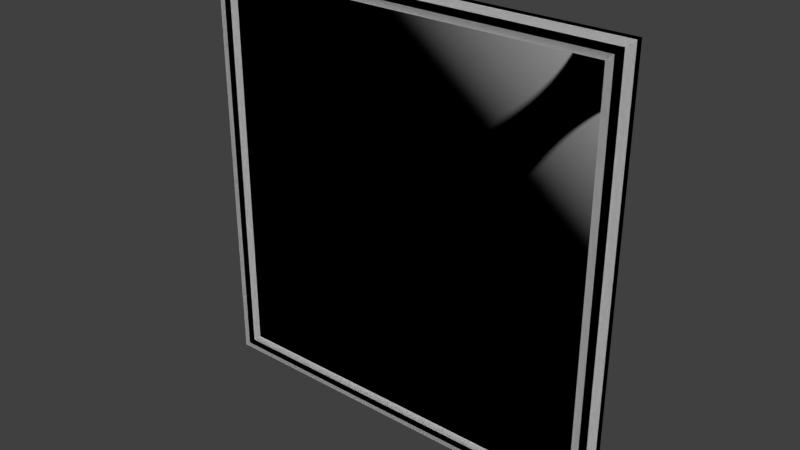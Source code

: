 # Source: bridg2_9.blend  (saved by Blender 2.76.0; exported with 4.5.12 LTS)
import bpy
from mathutils import Matrix  # noqa: F401  (used for matrix-valued properties, if any)

bpy.ops.wm.read_factory_settings(use_empty=True)
scene = bpy.context.scene
scene.name = 'Scene'

# ---- collections
col_collection_1 = bpy.data.collections.new('Collection 1'); scene.collection.children.link(col_collection_1)

# ---- materials (node trees are filled in below, after node groups)
mat_bridg2_9 = bpy.data.materials.new('bridg2_9')
mat_bridg2_9.alpha_threshold = 0.0
mat_bridg2_9.use_transparent_shadow = False
mat_bridg2_9.roughness = 0.5
mat_bridg2_9.specular_intensity = 0.0

# ---- material node trees

# ---- world
world_world = bpy.data.worlds.new('World'); scene.world = world_world
world_world.color = (0.05088, 0.05088, 0.05088)
world_world.use_sun_shadow = False
world_world.sun_shadow_jitter_overblur = 0.0
world_world.cycles.sampling_method = 'MANUAL'
world_world.cycles.sample_map_resolution = 256

# ---- meshes
me_bridg2_9_001 = bpy.data.meshes.new('bridg2_9.001')
me_bridg2_9_001.from_pydata([(-1.28, 1.28, -1.28), (1.28, 1.28, -1.28), (-1.28, 1.28, 1.28), (1.28, 1.28, 1.28), (1.14, 1.28, 1.16), (-1.14, 1.28, 1.16), (1.14, 1.28, -1.16), (-1.14, 1.28, -1.16), (-1.28, 1.24, -1.28), (1.28, 1.24, -1.28), (1.28, 1.24, 1.28), (-1.28, 1.24, 1.28), (1.14, 1.24, 1.16), (-1.14, 1.24, 1.16), (1.14, 1.24, -1.16), (-1.14, 1.24, -1.16), (1.187, 1.23, 1.2), (1.233, 1.23, 1.24), (-1.187, 1.23, -1.16), (-1.233, 1.23, -1.16), (-1.187, 1.23, 1.2), (-1.233, 1.23, 1.24), (1.187, 1.23, -1.2), (1.233, 1.23, -1.24), (-1.233, 1.23, -1.24), (-1.233, 1.23, -1.2), (-1.187, 1.23, -1.2)], [], [(7, 5, 13, 15), (7, 6, 4, 5), (5, 4, 12, 13), (21, 11, 8, 24, 25, 19), (9, 10, 17, 23), (4, 6, 14, 12), (23, 17, 21, 19, 18, 20, 16, 22, 26, 25, 24), (22, 16, 12, 14), (6, 7, 15, 14), (8, 9, 23, 24), (1, 9, 8, 0), (13, 12, 16, 20), (13, 20, 18, 26, 15), (21, 17, 10, 11), (25, 26, 18, 19), (22, 14, 15, 26), (3, 2, 11, 10), (2, 0, 8, 11), (1, 3, 10, 9)])
me_bridg2_9_001.polygons.foreach_set('use_smooth', [True] * 19)
me_bridg2_9_001.materials.append(mat_bridg2_9)
me_bridg2_9_001.use_remesh_preserve_volume = False
me_bridg2_9_001.use_remesh_preserve_attributes = False
me_bridg2_9_001.use_mirror_vertex_groups = False
me_bridg2_9_001.update()
me_bridg2_9 = bpy.data.meshes.new('bridg2_9')
me_bridg2_9.from_pydata([(-1.28, 1.28, -1.28), (1.28, 1.28, -1.28), (-1.28, 1.28, 1.28), (1.28, 1.28, 1.28), (1.14, 1.28, 1.16), (-1.14, 1.28, 1.16), (1.14, 1.28, -1.16), (-1.14, 1.28, -1.16), (-1.28, 1.24, -1.28), (1.28, 1.24, -1.28), (1.28, 1.24, 1.28), (-1.28, 1.24, 1.28), (1.14, 1.24, 1.16), (-1.14, 1.24, 1.16), (1.14, 1.24, -1.16), (-1.14, 1.24, -1.16), (1.187, 1.23, 1.2), (1.233, 1.23, 1.24), (-1.187, 1.23, -1.16), (-1.233, 1.23, -1.16), (-1.187, 1.23, 1.2), (-1.233, 1.23, 1.24), (1.187, 1.23, -1.2), (1.233, 1.23, -1.24), (-1.233, 1.23, -1.24), (-1.233, 1.23, -1.2), (-1.187, 1.23, -1.2)], [], [(7, 5, 13, 15), (7, 6, 4, 5), (5, 4, 12, 13), (21, 11, 8, 24, 25, 19), (9, 10, 17, 23), (4, 6, 14, 12), (23, 17, 21, 19, 18, 20, 16, 22, 26, 25, 24), (22, 16, 12, 14), (6, 7, 15, 14), (8, 9, 23, 24), (1, 9, 8, 0), (13, 12, 16, 20), (13, 20, 18, 26, 15), (21, 17, 10, 11), (25, 26, 18, 19), (22, 14, 15, 26), (3, 2, 11, 10), (2, 0, 8, 11), (1, 3, 10, 9)])
_uv = me_bridg2_9.uv_layers.new(name='UVMap')
_uv.uv.foreach_set('vector', [0.004271, 0.04691, 0.004271, 0.9532, 0.004271, 0.9532, 0.004271, 0.04691, 0.05472, 0.04691, 0.9453, 0.04691, 0.9453, 0.9532, 0.05472, 0.9532, 0.05472, 0.9975, 0.9453, 0.9975, 0.9453, 0.9975, 0.05472, 0.9975, 0.01824, 0.9844, 0.0, 1.0, 0.0, 0.0, 0.01824, 0.01564, 0.01824, 0.03127, 0.01824, 0.04691, 1.0, 0.0, 1.0, 1.0, 0.9818, 0.9844, 0.9818, 0.01564, 0.9965, 0.9532, 0.9965, 0.04691, 0.9965, 0.04691, 0.9965, 0.9532, 0.9818, 0.01564, 0.9818, 0.9844, 0.01824, 0.9844, 0.01824, 0.04691, 0.03648, 0.04691, 0.03648, 0.9688, 0.9635, 0.9688, 0.9635, 0.03127, 0.03648, 0.03127, 0.01824, 0.03127, 0.01824, 0.01564, 0.9635, 0.03127, 0.9635, 0.9688, 0.9453, 0.9532, 0.9453, 0.04691, 0.9453, 0.02055, 0.05472, 0.02055, 0.05472, 0.02055, 0.9453, 0.02055, 0.0, 0.0, 1.0, 0.0, 0.9818, 0.01564, 0.01824, 0.01564, 0.0, 0.0, 0.0, 0.0, 0.0, 0.0, 0.0, 0.0, 0.05472, 0.9532, 0.9453, 0.9532, 0.9635, 0.9688, 0.03648, 0.9688, 0.05472, 0.9532, 0.03648, 0.9688, 0.03648, 0.04691, 0.03648, 0.03127, 0.05472, 0.04691, 0.01824, 0.9844, 0.9818, 0.9844, 1.0, 1.0, 0.0, 1.0, 0.01824, 0.03127, 0.03648, 0.03127, 0.03648, 0.04691, 0.01824, 0.04691, 0.9635, 0.03127, 0.9453, 0.04691, 0.05472, 0.04691, 0.03648, 0.03127, 0.0, 0.0, 0.0, 0.0, 0.0, 0.0, 0.0, 0.0, 0.0, 0.0, 0.0, 0.0, 0.0, 0.0, 0.0, 0.0, 0.0, 0.0, 0.0, 0.0, 0.0, 0.0, 0.0, 0.0])
_ca = me_bridg2_9.color_attributes.new('Col', 'BYTE_COLOR', 'CORNER')
_ca.data.foreach_set('color', [0.004025, 0.0, 0.0, 1.0, 0.004025, 0.0, 0.0, 1.0, 0.004025, 0.0, 0.0, 1.0, 0.004025, 0.0, 0.0, 1.0, 0.004025, 0.0, 0.0, 1.0, 0.004025, 0.0, 0.0, 1.0, 0.004025, 0.0, 0.0, 1.0, 0.004025, 0.0, 0.0, 1.0, 0.004025, 0.0, 0.0, 1.0, 0.004025, 0.0, 0.0, 1.0, 0.004025, 0.0, 0.0, 1.0, 0.004025, 0.0, 0.0, 1.0, 0.004025, 0.0, 0.0, 1.0, 0.004025, 0.0, 0.0, 1.0, 0.004025, 0.0, 0.0, 1.0, 0.004025, 0.0, 0.0, 1.0, 0.004025, 0.0, 0.0, 1.0, 0.004025, 0.0, 0.0, 1.0, 0.004025, 0.0, 0.0, 1.0, 0.004025, 0.0, 0.0, 1.0, 0.004025, 0.0, 0.0, 1.0, 0.004025, 0.0, 0.0, 1.0, 0.004025, 0.0, 0.0, 1.0, 0.004025, 0.0, 0.0, 1.0, 0.004025, 0.0, 0.0, 1.0, 0.004025, 0.0, 0.0, 1.0, 0.004025, 0.0, 0.0, 1.0, 0.004025, 0.0, 0.0, 1.0, 0.004025, 0.0, 0.0, 1.0, 0.004025, 0.0, 0.0, 1.0, 0.004025, 0.0, 0.0, 1.0, 0.004025, 0.0, 0.0, 1.0, 0.004025, 0.0, 0.0, 1.0, 0.004025, 0.0, 0.0, 1.0, 0.004025, 0.0, 0.0, 1.0, 0.004025, 0.0, 0.0, 1.0, 0.004025, 0.0, 0.0, 1.0, 0.004025, 0.0, 0.0, 1.0, 0.004025, 0.0, 0.0, 1.0, 0.004025, 0.0, 0.0, 1.0, 0.004025, 0.0, 0.0, 1.0, 0.004025, 0.0, 0.0, 1.0, 0.004025, 0.0, 0.0, 1.0, 0.004025, 0.0, 0.0, 1.0, 0.004025, 0.0, 0.0, 1.0, 0.004025, 0.0, 0.0, 1.0, 0.004025, 0.0, 0.0, 1.0, 0.004025, 0.0, 0.0, 1.0, 0.004025, 0.0, 0.0, 1.0, 0.004025, 0.0, 0.0, 1.0, 0.004025, 0.0, 0.0, 1.0, 0.004025, 0.0, 0.0, 1.0, 0.004025, 0.0, 0.0, 1.0, 0.004025, 0.0, 0.0, 1.0, 0.004025, 0.0, 0.0, 1.0, 0.004025, 0.0, 0.0, 1.0, 0.004025, 0.0, 0.0, 1.0, 0.004025, 0.0, 0.0, 1.0, 0.004025, 0.0, 0.0, 1.0, 0.004025, 0.0, 0.0, 1.0, 0.004025, 0.0, 0.0, 1.0, 0.004025, 0.0, 0.0, 1.0, 0.004025, 0.0, 0.0, 1.0, 0.004025, 0.0, 0.0, 1.0, 0.004025, 0.0, 0.0, 1.0, 0.004025, 0.0, 0.0, 1.0, 0.004025, 0.0, 0.0, 1.0, 0.004025, 0.0, 0.0, 1.0, 0.004025, 0.0, 0.0, 1.0, 0.004025, 0.0, 0.0, 1.0, 0.004025, 0.0, 0.0, 1.0, 0.004025, 0.0, 0.0, 1.0, 0.004025, 0.0, 0.0, 1.0, 0.004025, 0.0, 0.0, 1.0, 0.004025, 0.0, 0.0, 1.0, 0.004025, 0.0, 0.0, 1.0, 0.004025, 0.0, 0.0, 1.0, 0.004025, 0.0, 0.0, 1.0, 0.004025, 0.0, 0.0, 1.0, 0.004025, 0.0, 0.0, 1.0, 0.004025, 0.0, 0.0, 1.0, 0.004025, 0.0, 0.0, 1.0, 0.004025, 0.0, 0.0, 1.0, 0.004025, 0.0, 0.0, 1.0, 0.004025, 0.0, 0.0, 1.0, 0.004025, 0.0, 0.0, 1.0])
me_bridg2_9.materials.append(mat_bridg2_9)
me_bridg2_9.use_remesh_preserve_volume = False
me_bridg2_9.use_remesh_preserve_attributes = False
me_bridg2_9.use_mirror_vertex_groups = False
me_bridg2_9.update()

# ---- objects
ob_bridg2_9_shadowmesh = bpy.data.objects.new('bridg2_9_shadowmesh', me_bridg2_9_001)
ob_bridg2_9 = bpy.data.objects.new('bridg2_9', me_bridg2_9)

# ---- transforms, parenting, visibility, modifiers, constraints
ob_bridg2_9_shadowmesh.location = (0.0, 0.0, 0.0)
ob_bridg2_9_shadowmesh.lineart.crease_threshold = 0.0
ob_bridg2_9.location = (0.0, 0.0, 0.0)
ob_bridg2_9.hide_viewport = True
ob_bridg2_9.lineart.crease_threshold = 0.0

# ---- collection membership
col_collection_1.objects.link(ob_bridg2_9_shadowmesh)
col_collection_1.objects.link(ob_bridg2_9)

# ---- scene / render settings (as saved in the file)
scene.frame_start = 1; scene.frame_end = 2; scene.frame_set(0)
scene.render.engine = 'BLENDER_EEVEE_NEXT'
scene.render.resolution_percentage = 50
scene.render.dither_intensity = 0.0
scene.cycles.use_denoising = False
scene.cycles.samples = 10
scene.cycles.sampling_pattern = 'TABULATED_SOBOL'
scene.cycles.light_sampling_threshold = 0.0
scene.cycles.use_adaptive_sampling = False
scene.cycles.use_light_tree = False
scene.cycles.blur_glossy = 0.0
scene.cycles.pixel_filter_type = 'GAUSSIAN'
scene.cycles.sample_clamp_indirect = 0.0
scene.view_settings.view_transform = 'Standard'
bpy.context.view_layer.update()

# ---- added for rendering (the .blend has no active camera and no usable light): camera, sun
cam_auto = bpy.data.cameras.new('AutoCamera')
cam_auto.lens = 50.0
cam_auto.sensor_width = 36.0
cam_auto.clip_end = 1000.0
ob_auto_camera = bpy.data.objects.new('AutoCamera', cam_auto)
scene.collection.objects.link(ob_auto_camera)
ob_auto_camera.location = (3.34999, -2.76499, 2.67999)
ob_auto_camera.rotation_euler = (1.09748, -7.21219e-08, 0.694738)
scene.camera = ob_auto_camera
light_auto_sun = bpy.data.lights.new('AutoSun', 'SUN')
light_auto_sun.energy = 3.0
light_auto_sun.angle = 0.0523599
ob_auto_sun = bpy.data.objects.new('AutoSun', light_auto_sun)
scene.collection.objects.link(ob_auto_sun)
ob_auto_sun.rotation_euler = (0.872665, 0.174533, 0.523599)
bpy.context.view_layer.update()
